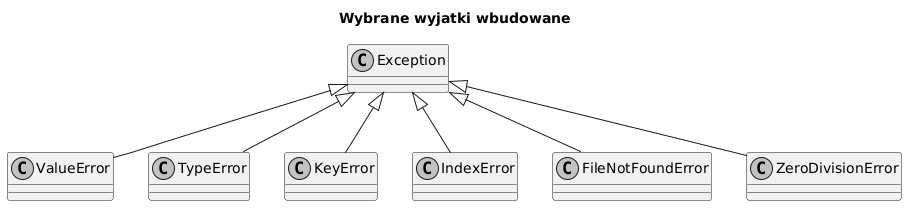

The diagram above was rendered by PlantUML. Its source (embedded in the PNG):
@startuml
skinparam monochrome true
title Wybrane wyjatki wbudowane

class Exception
class ValueError
class TypeError
class KeyError
class IndexError
class FileNotFoundError
class ZeroDivisionError

Exception <|-- ValueError
Exception <|-- TypeError
Exception <|-- KeyError
Exception <|-- IndexError
Exception <|-- FileNotFoundError
Exception <|-- ZeroDivisionError
@enduml